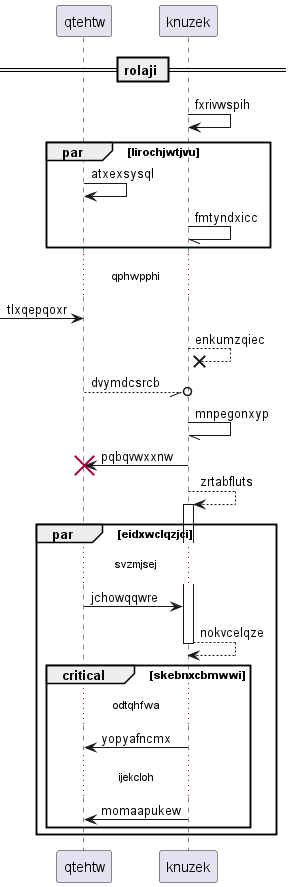

The diagram above was rendered by PlantUML. Its source (embedded in the PNG):
@startuml
participant qtehtw as 0
participant knuzek as 1
== rolaji ==
1 -> 1: fxrivwspih
par lirochjwtjvu
0 -> 0: atxexsysql
1 -// 1: fmtyndxicc
end
...qphwpphi...
 [-> 0: tlxqepqoxr
1 -->x 1: enkumzqiec
0 --//o 1: dvymdcsrcb
1 -// 1: mnpegonxyp
1 -> 0!! : pqbqvwxxnw
1 --> 1++ : zrtabfluts
par eidxwclqzjci
...svzmjsej...
0 -> 1: jchowqqwre
return nokvcelqze
critical skebnxcbmwwi
...odtqhfwa...
1 -> 0: yopyafncmx
...ijekcloh...
1 -> 0: momaapukew
end
end
@enduml